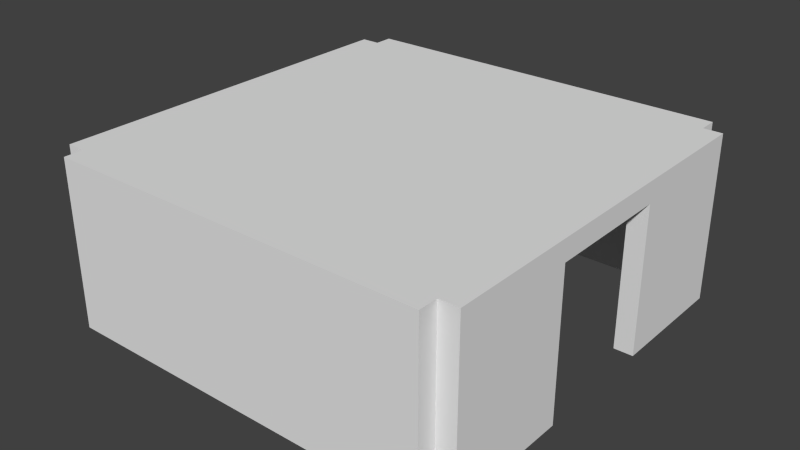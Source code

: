 # Source: house.blend  (saved by Blender 2.76.0; exported with 4.5.12 LTS)
import bpy
from mathutils import Matrix  # noqa: F401  (used for matrix-valued properties, if any)

bpy.ops.wm.read_factory_settings(use_empty=True)
scene = bpy.context.scene
scene.name = 'Scene'

# ---- collections
col_collection_1 = bpy.data.collections.new('Collection 1'); scene.collection.children.link(col_collection_1)

# ---- materials (node trees are filled in below, after node groups)
mat_material = bpy.data.materials.new('Material')
mat_material.alpha_threshold = 0.0
mat_material.use_transparent_shadow = False
mat_material.roughness = 0.5
mat_material.line_color = (0.0, 0.0, 0.0, 1.0)

# ---- material node trees

# ---- world
world_world = bpy.data.worlds.new('World'); scene.world = world_world
world_world.color = (0.05088, 0.05088, 0.05088)
world_world.use_sun_shadow = False
world_world.sun_shadow_jitter_overblur = 0.0
world_world.cycles.sampling_method = 'MANUAL'
world_world.cycles.sample_map_resolution = 256

# ---- meshes
me_cube = bpy.data.meshes.new('Cube')
me_cube.from_pydata([(1.01, 1.0, -2.96), (1.01, -1.0, -2.96), (-0.99, -1.0, -2.96), (-0.99, 1.0, -2.96), (1.01, 1.1, -2.96), (-0.99, 1.1, -2.96), (1.01, -1.1, -2.96), (-0.99, -1.1, -2.96), (-1.09, -1.0, -2.96), (-1.09, 1.0, -2.96), (1.11, 1.0, -2.96), (1.11, -1.0, -2.96), (1.01, -1.0, 1.04), (-0.99, -1.0, 1.04), (1.01, -1.1, 1.04), (-0.99, -1.1, 1.04), (-0.99, -1.0, 1.04), (-0.99, 1.0, 1.04), (-1.09, -1.0, 1.04), (-1.09, 1.0, 1.04), (1.01, 1.0, 1.04), (-0.99, 1.0, 1.04), (1.01, 1.1, 1.04), (-0.99, 1.1, 1.04), (1.01, 1.0, 1.04), (1.01, -1.0, 1.04), (1.11, 1.0, 1.04), (1.11, -1.0, 1.04), (1.01, 0.3333, -2.96), (1.01, -0.3333, -2.96), (-0.99, -0.3333, -2.96), (-0.99, 0.3333, -2.96), (-1.09, -0.3333, -2.96), (-1.09, 0.3333, -2.96), (1.11, 0.3333, -2.96), (1.11, -0.3333, -2.96), (-0.99, -0.3333, 1.04), (-0.99, 0.3333, 1.04), (-1.09, -0.3333, 1.04), (-1.09, 0.3333, 1.04), (1.01, 0.3333, 1.04), (1.01, -0.3333, 1.04), (1.11, 0.3333, 1.04), (1.11, -0.3333, 1.04), (1.01, 0.3333, -2.96), (1.01, -0.3333, -2.96), (1.11, 0.3333, -2.96), (1.11, -0.3333, -2.96), (1.01, 0.3333, 1.04), (1.01, -0.3333, 1.04), (1.11, 0.3333, 1.04), (1.11, -0.3333, 1.04), (1.01, -0.3333, 1.04), (1.01, -1.0, 1.04), (-0.99, -0.3333, 1.04), (-0.99, 0.3333, 1.04), (1.01, 0.3333, 1.04), (1.01, 0.3333, 1.04), (1.01, -0.3333, 1.04), (1.11, -0.3333, 1.04), (-0.99, -1.0, 1.04), (-0.99, -1.0, 1.04), (1.11, 0.3333, 1.04), (1.01, 1.0, 1.04), (1.01, 1.0, 1.04), (-0.99, 1.0, 1.04), (-0.99, 1.0, 1.04), (1.01, -1.0, 1.04), (1.01, -0.3333, 1.04), (1.01, -1.0, 1.04), (-0.99, -0.3333, 1.04), (-0.99, 0.3333, 1.04), (1.01, 0.3333, 1.04), (1.01, 0.3333, 1.04), (1.01, -0.3333, 1.04), (1.11, -0.3333, 1.04), (-0.99, -1.0, 1.04), (-0.99, -1.0, 1.04), (1.11, 0.3333, 1.04), (1.01, 1.0, 1.04), (1.01, 1.0, 1.04), (-0.99, 1.0, 1.04), (-0.99, 1.0, 1.04), (1.01, -1.0, 1.04), (1.01, -0.3333, 0.54), (1.01, -1.0, 0.54), (-0.99, -0.3333, 0.54), (-0.99, 0.3333, 0.54), (1.01, 0.3333, 0.54), (1.01, 0.3333, 0.54), (1.01, -0.3333, 0.54), (1.11, -0.3333, 0.54), (-0.99, -1.0, 0.54), (-0.99, -1.0, 0.54), (1.11, 0.3333, 0.54), (1.01, 1.0, 0.54), (1.01, 1.0, 0.54), (-0.99, 1.0, 0.54), (-0.99, 1.0, 0.54), (1.01, -1.0, 0.54)], [(12, 17), (12, 68), (17, 69)], [(1, 11, 27, 25), (5, 3, 21, 23), (6, 1, 12, 14), (8, 2, 16, 18), (12, 13, 15, 14), (7, 6, 14, 15), (1, 2, 13, 12), (2, 7, 15, 13), (37, 17, 19, 39), (31, 3, 17, 37), (3, 9, 19, 17), (32, 8, 18, 38), (21, 20, 22, 23), (0, 4, 22, 20), (4, 5, 23, 22), (3, 0, 20, 21), (41, 25, 27, 43), (29, 1, 25, 41), (10, 0, 24, 26), (34, 10, 26, 42), (11, 35, 43, 27), (43, 35, 47, 51), (0, 28, 40, 24), (40, 28, 44, 48), (24, 40, 42, 26), (28, 34, 46, 44), (9, 33, 39, 19), (33, 32, 38, 39), (2, 30, 36, 16), (30, 31, 37, 36), (16, 36, 38, 18), (36, 37, 39, 38), (42, 40, 48, 50), (50, 48, 44, 46), (51, 47, 45, 49), (41, 43, 51, 49), (35, 29, 45, 47), (29, 41, 49, 45), (34, 42, 50, 46), (21, 17, 65, 66), (57, 56, 72, 73), (37, 21, 66, 55), (16, 13, 60, 61), (13, 36, 54, 60), (41, 25, 53, 52), (50, 51, 59, 62), (12, 16, 61, 67), (40, 50, 62, 56), (48, 40, 56, 57), (25, 12, 67, 53), (20, 48, 57, 63), (36, 37, 55, 54), (24, 20, 63, 64), (49, 41, 52, 58), (51, 49, 58, 59), (17, 24, 64, 65), (72, 78, 94, 88), (65, 64, 80, 81), (59, 58, 74, 75), (66, 65, 81, 82), (58, 52, 68, 74), (55, 66, 82, 71), (61, 60, 76, 77), (60, 54, 70, 76), (62, 59, 75, 78), (67, 61, 77, 83), (56, 62, 78, 72), (52, 53, 69, 68), (53, 67, 83, 69), (63, 57, 73, 79), (54, 55, 71, 70), (64, 63, 79, 80), (84, 85, 99, 93, 92, 86, 87, 98, 97, 96, 95, 89, 88, 94, 91, 90), (68, 69, 85, 84), (69, 83, 99, 85), (79, 73, 89, 95), (70, 71, 87, 86), (80, 79, 95, 96), (73, 72, 88, 89), (81, 80, 96, 97), (75, 74, 90, 91), (82, 81, 97, 98), (74, 68, 84, 90), (71, 82, 98, 87), (77, 76, 92, 93), (76, 70, 86, 92), (78, 75, 91, 94), (83, 77, 93, 99), (83, 68, 74, 75, 78, 72, 73, 79, 80, 17, 81, 82, 71, 70, 76, 77, 12, 69)])
me_cube.materials.append(mat_material)
me_cube.use_remesh_preserve_volume = False
me_cube.use_remesh_preserve_attributes = False
me_cube.use_mirror_vertex_groups = False
me_cube.update()

# ---- objects
ob_cube = bpy.data.objects.new('Cube', me_cube)

# ---- transforms, parenting, visibility, modifiers, constraints
ob_cube.location = (3.82e-07, -5.419e-09, 3.0)
ob_cube.scale = (4.545, 4.545, 1.0)
ob_cube.lock_rotations_4d = False
ob_cube.empty_display_type = 'ARROWS'
ob_cube.lineart.crease_threshold = 0.0

# ---- collection membership
col_collection_1.objects.link(ob_cube)

# ---- scene / render settings (as saved in the file)
scene.frame_start = 1; scene.frame_end = 250; scene.frame_set(1)
scene.render.engine = 'BLENDER_EEVEE_NEXT'
scene.render.resolution_percentage = 50
scene.render.dither_intensity = 0.0
scene.cycles.use_denoising = False
scene.cycles.samples = 10
scene.cycles.sampling_pattern = 'TABULATED_SOBOL'
scene.cycles.light_sampling_threshold = 0.0
scene.cycles.use_adaptive_sampling = False
scene.cycles.use_light_tree = False
scene.cycles.blur_glossy = 0.0
scene.cycles.pixel_filter_type = 'GAUSSIAN'
scene.cycles.sample_clamp_indirect = 0.0
scene.view_settings.view_transform = 'Standard'
bpy.context.view_layer.update()

# ---- added for rendering (the .blend has no active camera and no usable light): camera, sun
cam_auto = bpy.data.cameras.new('AutoCamera')
cam_auto.lens = 50.0
cam_auto.sensor_width = 36.0
cam_auto.clip_end = 1000.0
ob_auto_camera = bpy.data.objects.new('AutoCamera', cam_auto)
scene.collection.objects.link(ob_auto_camera)
ob_auto_camera.location = (13.6434, -16.3176, 12.9184)
ob_auto_camera.rotation_euler = (1.09748, -7.21219e-08, 0.694738)
scene.camera = ob_auto_camera
light_auto_sun = bpy.data.lights.new('AutoSun', 'SUN')
light_auto_sun.energy = 3.0
light_auto_sun.angle = 0.0523599
ob_auto_sun = bpy.data.objects.new('AutoSun', light_auto_sun)
scene.collection.objects.link(ob_auto_sun)
ob_auto_sun.rotation_euler = (0.872665, 0.174533, 0.523599)
bpy.context.view_layer.update()
